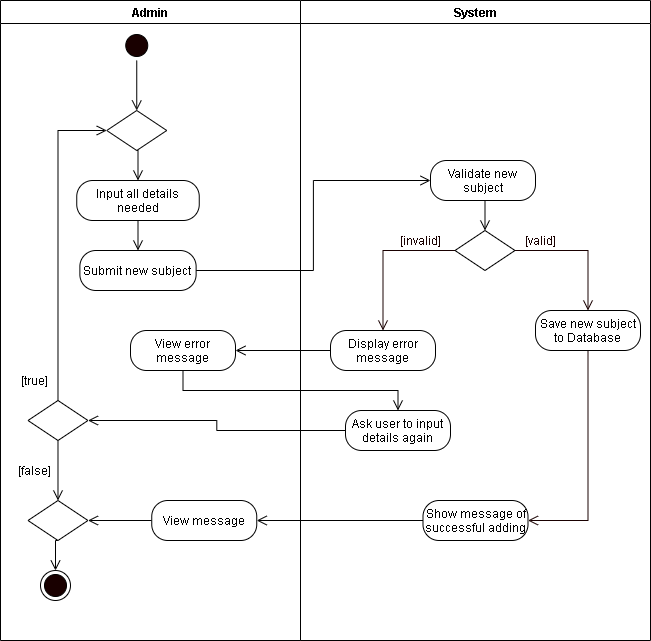

The diagram above was exported from draw.io. Its source (the exported page's mxGraphModel, read from the mxfile embedded in the PNG):
<mxGraphModel dx="1024" dy="592" grid="1" gridSize="10" guides="1" tooltips="1" connect="1" arrows="1" fold="1" page="1" pageScale="1" pageWidth="850" pageHeight="1100" math="0" shadow="0">
  <root>
    <mxCell id="0" />
    <mxCell id="1" parent="0" />
    <mxCell id="xh0kIMmvh1ByV2QQUvD7-1" value="Admin" style="swimlane;startSize=23;" parent="1" vertex="1">
      <mxGeometry x="40" y="10" width="300" height="640" as="geometry" />
    </mxCell>
    <mxCell id="xh0kIMmvh1ByV2QQUvD7-2" style="edgeStyle=orthogonalEdgeStyle;rounded=0;orthogonalLoop=1;jettySize=auto;html=1;exitX=0.5;exitY=1;exitDx=0;exitDy=0;entryX=0.5;entryY=0;entryDx=0;entryDy=0;endArrow=open;endFill=0;endSize=8;" parent="xh0kIMmvh1ByV2QQUvD7-1" source="xh0kIMmvh1ByV2QQUvD7-3" edge="1">
      <mxGeometry relative="1" as="geometry">
        <mxPoint x="136.25" y="110" as="targetPoint" />
      </mxGeometry>
    </mxCell>
    <mxCell id="xh0kIMmvh1ByV2QQUvD7-3" value="" style="ellipse;html=1;shape=startState;fillColor=#190000;" parent="xh0kIMmvh1ByV2QQUvD7-1" vertex="1">
      <mxGeometry x="121.25" y="30" width="30" height="30" as="geometry" />
    </mxCell>
    <mxCell id="xh0kIMmvh1ByV2QQUvD7-5" style="edgeStyle=orthogonalEdgeStyle;rounded=0;orthogonalLoop=1;jettySize=auto;html=1;exitX=0.5;exitY=1;exitDx=0;exitDy=0;entryX=0.5;entryY=0;entryDx=0;entryDy=0;endArrow=open;endFill=0;endSize=8;" parent="xh0kIMmvh1ByV2QQUvD7-1" source="xh0kIMmvh1ByV2QQUvD7-6" target="xh0kIMmvh1ByV2QQUvD7-7" edge="1">
      <mxGeometry relative="1" as="geometry" />
    </mxCell>
    <mxCell id="xh0kIMmvh1ByV2QQUvD7-6" value="Input all details needed" style="rounded=1;whiteSpace=wrap;html=1;arcSize=40;" parent="xh0kIMmvh1ByV2QQUvD7-1" vertex="1">
      <mxGeometry x="76.25" y="180" width="122.5" height="40" as="geometry" />
    </mxCell>
    <mxCell id="xh0kIMmvh1ByV2QQUvD7-7" value="Submit new subject" style="rounded=1;whiteSpace=wrap;html=1;arcSize=40;" parent="xh0kIMmvh1ByV2QQUvD7-1" vertex="1">
      <mxGeometry x="79.37" y="250" width="116.25" height="40" as="geometry" />
    </mxCell>
    <mxCell id="xh0kIMmvh1ByV2QQUvD7-8" style="edgeStyle=orthogonalEdgeStyle;rounded=0;orthogonalLoop=1;jettySize=auto;html=1;exitX=0.5;exitY=1;exitDx=0;exitDy=0;entryX=0.5;entryY=0;entryDx=0;entryDy=0;endArrow=open;endFill=0;endSize=8;" parent="xh0kIMmvh1ByV2QQUvD7-1" source="xh0kIMmvh1ByV2QQUvD7-9" target="xh0kIMmvh1ByV2QQUvD7-6" edge="1">
      <mxGeometry relative="1" as="geometry" />
    </mxCell>
    <mxCell id="xh0kIMmvh1ByV2QQUvD7-9" value="" style="rhombus;whiteSpace=wrap;html=1;" parent="xh0kIMmvh1ByV2QQUvD7-1" vertex="1">
      <mxGeometry x="106.25" y="110" width="60" height="40" as="geometry" />
    </mxCell>
    <mxCell id="xh0kIMmvh1ByV2QQUvD7-13" style="edgeStyle=orthogonalEdgeStyle;rounded=0;orthogonalLoop=1;jettySize=auto;html=1;exitX=0.5;exitY=0;exitDx=0;exitDy=0;entryX=0;entryY=0.5;entryDx=0;entryDy=0;endArrow=open;endFill=0;endSize=8;" parent="xh0kIMmvh1ByV2QQUvD7-1" source="xh0kIMmvh1ByV2QQUvD7-15" target="xh0kIMmvh1ByV2QQUvD7-9" edge="1">
      <mxGeometry relative="1" as="geometry">
        <Array as="points">
          <mxPoint x="58" y="130" />
        </Array>
      </mxGeometry>
    </mxCell>
    <mxCell id="8epDgxyAZA8r_FFWU2e0-5" style="edgeStyle=orthogonalEdgeStyle;rounded=0;orthogonalLoop=1;jettySize=auto;html=1;exitX=0.5;exitY=1;exitDx=0;exitDy=0;entryX=0.5;entryY=0;entryDx=0;entryDy=0;endArrow=open;endFill=0;endSize=8;" parent="xh0kIMmvh1ByV2QQUvD7-1" source="xh0kIMmvh1ByV2QQUvD7-15" target="8epDgxyAZA8r_FFWU2e0-1" edge="1">
      <mxGeometry relative="1" as="geometry" />
    </mxCell>
    <mxCell id="xh0kIMmvh1ByV2QQUvD7-15" value="" style="rhombus;whiteSpace=wrap;html=1;" parent="xh0kIMmvh1ByV2QQUvD7-1" vertex="1">
      <mxGeometry x="27.49000000000001" y="400" width="60" height="40" as="geometry" />
    </mxCell>
    <mxCell id="xh0kIMmvh1ByV2QQUvD7-16" value="[true]" style="text;html=1;align=center;verticalAlign=middle;resizable=0;points=[];autosize=1;strokeColor=none;" parent="xh0kIMmvh1ByV2QQUvD7-1" vertex="1">
      <mxGeometry x="14.370000000000001" y="370" width="40" height="20" as="geometry" />
    </mxCell>
    <mxCell id="xh0kIMmvh1ByV2QQUvD7-38" value="[false]" style="text;html=1;align=center;verticalAlign=middle;resizable=0;points=[];autosize=1;strokeColor=none;" parent="xh0kIMmvh1ByV2QQUvD7-1" vertex="1">
      <mxGeometry x="9.370000000000005" y="460" width="50" height="20" as="geometry" />
    </mxCell>
    <mxCell id="xh0kIMmvh1ByV2QQUvD7-42" value="" style="ellipse;html=1;shape=endState;fillColor=#190000;" parent="xh0kIMmvh1ByV2QQUvD7-1" vertex="1">
      <mxGeometry x="40" y="570" width="30" height="30" as="geometry" />
    </mxCell>
    <mxCell id="YY3ElkvbTVMBu870q6Z0-1" value="View error message" style="rounded=1;whiteSpace=wrap;html=1;arcSize=40;" parent="xh0kIMmvh1ByV2QQUvD7-1" vertex="1">
      <mxGeometry x="130" y="330" width="105" height="40" as="geometry" />
    </mxCell>
    <mxCell id="8epDgxyAZA8r_FFWU2e0-9" style="edgeStyle=orthogonalEdgeStyle;rounded=0;orthogonalLoop=1;jettySize=auto;html=1;exitX=0.5;exitY=1;exitDx=0;exitDy=0;entryX=0.5;entryY=0;entryDx=0;entryDy=0;endArrow=open;endFill=0;endSize=8;" parent="xh0kIMmvh1ByV2QQUvD7-1" source="8epDgxyAZA8r_FFWU2e0-1" target="xh0kIMmvh1ByV2QQUvD7-42" edge="1">
      <mxGeometry relative="1" as="geometry" />
    </mxCell>
    <mxCell id="8epDgxyAZA8r_FFWU2e0-1" value="" style="rhombus;whiteSpace=wrap;html=1;" parent="xh0kIMmvh1ByV2QQUvD7-1" vertex="1">
      <mxGeometry x="27.489999999999995" y="500" width="60" height="40" as="geometry" />
    </mxCell>
    <mxCell id="8epDgxyAZA8r_FFWU2e0-8" style="edgeStyle=orthogonalEdgeStyle;rounded=0;orthogonalLoop=1;jettySize=auto;html=1;exitX=0;exitY=0.5;exitDx=0;exitDy=0;endArrow=open;endFill=0;endSize=8;" parent="xh0kIMmvh1ByV2QQUvD7-1" source="8epDgxyAZA8r_FFWU2e0-6" target="8epDgxyAZA8r_FFWU2e0-1" edge="1">
      <mxGeometry relative="1" as="geometry" />
    </mxCell>
    <mxCell id="8epDgxyAZA8r_FFWU2e0-6" value="View message" style="rounded=1;whiteSpace=wrap;html=1;arcSize=40;" parent="xh0kIMmvh1ByV2QQUvD7-1" vertex="1">
      <mxGeometry x="151.25" y="500" width="105" height="40" as="geometry" />
    </mxCell>
    <mxCell id="xh0kIMmvh1ByV2QQUvD7-20" value="System" style="swimlane;" parent="1" vertex="1">
      <mxGeometry x="340" y="10" width="350" height="640" as="geometry" />
    </mxCell>
    <mxCell id="xh0kIMmvh1ByV2QQUvD7-21" value="Validate new subject" style="rounded=1;whiteSpace=wrap;html=1;arcSize=40;" parent="xh0kIMmvh1ByV2QQUvD7-20" vertex="1">
      <mxGeometry x="130" y="160" width="105" height="40" as="geometry" />
    </mxCell>
    <mxCell id="xh0kIMmvh1ByV2QQUvD7-22" value="" style="rhombus;whiteSpace=wrap;html=1;" parent="xh0kIMmvh1ByV2QQUvD7-20" vertex="1">
      <mxGeometry x="154.5" y="230" width="60" height="40" as="geometry" />
    </mxCell>
    <mxCell id="xh0kIMmvh1ByV2QQUvD7-23" style="edgeStyle=orthogonalEdgeStyle;rounded=0;orthogonalLoop=1;jettySize=auto;html=1;exitX=0.5;exitY=1;exitDx=0;exitDy=0;entryX=0.5;entryY=0;entryDx=0;entryDy=0;endArrow=open;endFill=0;endSize=8;" parent="xh0kIMmvh1ByV2QQUvD7-20" source="xh0kIMmvh1ByV2QQUvD7-21" target="xh0kIMmvh1ByV2QQUvD7-22" edge="1">
      <mxGeometry relative="1" as="geometry" />
    </mxCell>
    <mxCell id="xh0kIMmvh1ByV2QQUvD7-24" value="&lt;font color=&quot;#190000&quot;&gt;[valid]&lt;/font&gt;" style="text;html=1;align=center;verticalAlign=middle;resizable=0;points=[];autosize=1;strokeColor=none;fontColor=#FFFFFF;" parent="xh0kIMmvh1ByV2QQUvD7-20" vertex="1">
      <mxGeometry x="214.5" y="230" width="50" height="20" as="geometry" />
    </mxCell>
    <mxCell id="xh0kIMmvh1ByV2QQUvD7-25" value="&lt;font color=&quot;#190000&quot;&gt;[invalid]&lt;/font&gt;" style="text;html=1;align=center;verticalAlign=middle;resizable=0;points=[];autosize=1;strokeColor=none;fontColor=#FFFFFF;" parent="xh0kIMmvh1ByV2QQUvD7-20" vertex="1">
      <mxGeometry x="90" y="230" width="60" height="20" as="geometry" />
    </mxCell>
    <mxCell id="xh0kIMmvh1ByV2QQUvD7-26" value="Display error message" style="rounded=1;whiteSpace=wrap;html=1;arcSize=40;" parent="xh0kIMmvh1ByV2QQUvD7-20" vertex="1">
      <mxGeometry x="30" y="330" width="105" height="40" as="geometry" />
    </mxCell>
    <mxCell id="xh0kIMmvh1ByV2QQUvD7-27" style="edgeStyle=orthogonalEdgeStyle;rounded=0;orthogonalLoop=1;jettySize=auto;html=1;exitX=0.5;exitY=1;exitDx=0;exitDy=0;entryX=1;entryY=0.5;entryDx=0;entryDy=0;fontColor=#FFFFFF;endArrow=open;endFill=0;endSize=8;strokeColor=#190000;" parent="xh0kIMmvh1ByV2QQUvD7-20" source="xh0kIMmvh1ByV2QQUvD7-28" target="xh0kIMmvh1ByV2QQUvD7-31" edge="1">
      <mxGeometry relative="1" as="geometry" />
    </mxCell>
    <mxCell id="xh0kIMmvh1ByV2QQUvD7-28" value="Save new subject to Database" style="rounded=1;whiteSpace=wrap;html=1;arcSize=40;" parent="xh0kIMmvh1ByV2QQUvD7-20" vertex="1">
      <mxGeometry x="235" y="310" width="105" height="40" as="geometry" />
    </mxCell>
    <mxCell id="xh0kIMmvh1ByV2QQUvD7-29" style="edgeStyle=orthogonalEdgeStyle;rounded=0;orthogonalLoop=1;jettySize=auto;html=1;exitX=0;exitY=0.5;exitDx=0;exitDy=0;fontColor=#FFFFFF;endArrow=open;endFill=0;endSize=8;strokeColor=#190000;entryX=0.5;entryY=0;entryDx=0;entryDy=0;" parent="xh0kIMmvh1ByV2QQUvD7-20" source="xh0kIMmvh1ByV2QQUvD7-22" target="xh0kIMmvh1ByV2QQUvD7-26" edge="1">
      <mxGeometry relative="1" as="geometry">
        <mxPoint x="80" y="290" as="targetPoint" />
      </mxGeometry>
    </mxCell>
    <mxCell id="xh0kIMmvh1ByV2QQUvD7-30" style="edgeStyle=orthogonalEdgeStyle;rounded=0;orthogonalLoop=1;jettySize=auto;html=1;exitX=1;exitY=0.5;exitDx=0;exitDy=0;fontColor=#FFFFFF;endArrow=open;endFill=0;endSize=8;strokeColor=#190000;entryX=0.5;entryY=0;entryDx=0;entryDy=0;" parent="xh0kIMmvh1ByV2QQUvD7-20" source="xh0kIMmvh1ByV2QQUvD7-22" target="xh0kIMmvh1ByV2QQUvD7-28" edge="1">
      <mxGeometry relative="1" as="geometry">
        <mxPoint x="280" y="290" as="targetPoint" />
      </mxGeometry>
    </mxCell>
    <mxCell id="xh0kIMmvh1ByV2QQUvD7-31" value="Show message of successful adding" style="rounded=1;whiteSpace=wrap;html=1;arcSize=40;" parent="xh0kIMmvh1ByV2QQUvD7-20" vertex="1">
      <mxGeometry x="122.5" y="500" width="105" height="40" as="geometry" />
    </mxCell>
    <mxCell id="OJfDjqlfc01Si0M9XlQV-3" value="Ask user to input details again" style="rounded=1;whiteSpace=wrap;html=1;arcSize=40;" parent="xh0kIMmvh1ByV2QQUvD7-20" vertex="1">
      <mxGeometry x="45" y="410" width="105" height="40" as="geometry" />
    </mxCell>
    <mxCell id="xh0kIMmvh1ByV2QQUvD7-35" style="edgeStyle=orthogonalEdgeStyle;rounded=0;orthogonalLoop=1;jettySize=auto;html=1;exitX=1;exitY=0.5;exitDx=0;exitDy=0;entryX=0;entryY=0.5;entryDx=0;entryDy=0;endArrow=open;endFill=0;endSize=8;" parent="1" source="xh0kIMmvh1ByV2QQUvD7-7" target="xh0kIMmvh1ByV2QQUvD7-21" edge="1">
      <mxGeometry relative="1" as="geometry" />
    </mxCell>
    <mxCell id="xh0kIMmvh1ByV2QQUvD7-37" style="edgeStyle=orthogonalEdgeStyle;rounded=0;orthogonalLoop=1;jettySize=auto;html=1;exitX=0;exitY=0.5;exitDx=0;exitDy=0;entryX=1;entryY=0.5;entryDx=0;entryDy=0;endArrow=open;endFill=0;endSize=8;" parent="1" source="xh0kIMmvh1ByV2QQUvD7-26" target="YY3ElkvbTVMBu870q6Z0-1" edge="1">
      <mxGeometry relative="1" as="geometry" />
    </mxCell>
    <mxCell id="8epDgxyAZA8r_FFWU2e0-7" style="edgeStyle=orthogonalEdgeStyle;rounded=0;orthogonalLoop=1;jettySize=auto;html=1;exitX=0;exitY=0.5;exitDx=0;exitDy=0;entryX=1;entryY=0.5;entryDx=0;entryDy=0;endArrow=open;endFill=0;endSize=8;" parent="1" source="xh0kIMmvh1ByV2QQUvD7-31" target="8epDgxyAZA8r_FFWU2e0-6" edge="1">
      <mxGeometry relative="1" as="geometry" />
    </mxCell>
    <mxCell id="OJfDjqlfc01Si0M9XlQV-4" style="edgeStyle=orthogonalEdgeStyle;rounded=0;orthogonalLoop=1;jettySize=auto;html=1;exitX=0.5;exitY=1;exitDx=0;exitDy=0;entryX=0.5;entryY=0;entryDx=0;entryDy=0;endArrow=open;endFill=0;endSize=8;" parent="1" source="YY3ElkvbTVMBu870q6Z0-1" target="OJfDjqlfc01Si0M9XlQV-3" edge="1">
      <mxGeometry relative="1" as="geometry" />
    </mxCell>
    <mxCell id="OJfDjqlfc01Si0M9XlQV-5" style="edgeStyle=orthogonalEdgeStyle;rounded=0;orthogonalLoop=1;jettySize=auto;html=1;exitX=0;exitY=0.5;exitDx=0;exitDy=0;entryX=1;entryY=0.5;entryDx=0;entryDy=0;endArrow=open;endFill=0;endSize=8;" parent="1" source="OJfDjqlfc01Si0M9XlQV-3" target="xh0kIMmvh1ByV2QQUvD7-15" edge="1">
      <mxGeometry relative="1" as="geometry" />
    </mxCell>
  </root>
</mxGraphModel>